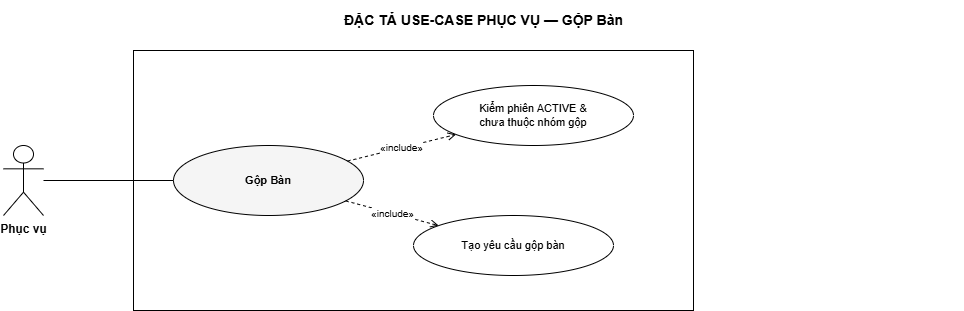

The diagram above was exported from draw.io. Its source (the exported page's mxGraphModel, read from the mxfile embedded in the PNG):
<mxGraphModel dx="941" dy="389" grid="1" gridSize="10" guides="1" tooltips="1" connect="1" arrows="1" fold="1" page="1" pageScale="1" pageWidth="1040" pageHeight="390" math="0" shadow="0">
  <root>
    <mxCell id="0" />
    <mxCell id="1" parent="0" />
    <mxCell id="title" value="ĐẶC TẢ USE-CASE PHỤC VỤ — GỘP Bàn" style="text;html=1;fontSize=14;fontStyle=1;align=center;verticalAlign=middle;" parent="1" vertex="1">
      <mxGeometry x="40" y="40" width="960" height="40" as="geometry" />
    </mxCell>
    <mxCell id="boundary" value="" style="rounded=0;whiteSpace=wrap;html=1;verticalAlign=top;fontSize=11;fontStyle=2;fillColor=none;strokeColor=#000000;" parent="1" vertex="1">
      <mxGeometry x="170" y="90" width="560" height="260" as="geometry" />
    </mxCell>
    <mxCell id="a0" value="Phục vụ" style="shape=umlActor;verticalLabelPosition=bottom;verticalAlign=top;html=1;outlineConnect=0;fontSize=12;fontStyle=1;fillColor=#FFFFFF;strokeColor=#000000;" parent="1" vertex="1">
      <mxGeometry x="40" y="185" width="40" height="70" as="geometry" />
    </mxCell>
    <mxCell id="uc" value="Gộp Bàn" style="ellipse;whiteSpace=wrap;html=1;fontSize=11;verticalAlign=middle;fillColor=#FFFFFF;strokeColor=#000000;fontStyle=1;fillColor=#F5F5F5;" parent="1" vertex="1">
      <mxGeometry x="210" y="185" width="190" height="70" as="geometry" />
    </mxCell>
    <mxCell id="inc0" value="Kiểm phiên ACTIVE &amp;&#10;chưa thuộc nhóm gộp" style="ellipse;whiteSpace=wrap;html=1;fontSize=11;verticalAlign=middle;fillColor=#FFFFFF;strokeColor=#000000;" parent="1" vertex="1">
      <mxGeometry x="470" y="125" width="200" height="60" as="geometry" />
    </mxCell>
    <mxCell id="inc1" value="Tạo yêu cầu gộp bàn" style="ellipse;whiteSpace=wrap;html=1;fontSize=11;verticalAlign=middle;fillColor=#FFFFFF;strokeColor=#000000;" parent="1" vertex="1">
      <mxGeometry x="450" y="255" width="200" height="60" as="geometry" />
    </mxCell>
    <mxCell id="e-a0" value="" style="edgeStyle=none;html=1;fontSize=10;endArrow=none;strokeColor=#000000;" parent="1" source="a0" target="uc" edge="1">
      <mxGeometry relative="1" as="geometry" />
    </mxCell>
    <mxCell id="e-inc0" value="«include»" style="edgeStyle=none;html=1;fontSize=10;endArrow=open;endFill=0;dashed=1;strokeColor=#000000;" parent="1" source="uc" target="inc0" edge="1">
      <mxGeometry relative="1" as="geometry" />
    </mxCell>
    <mxCell id="e-inc1" value="«include»" style="edgeStyle=none;html=1;fontSize=10;endArrow=open;endFill=0;dashed=1;strokeColor=#000000;" parent="1" source="uc" target="inc1" edge="1">
      <mxGeometry relative="1" as="geometry" />
    </mxCell>
  </root>
</mxGraphModel>